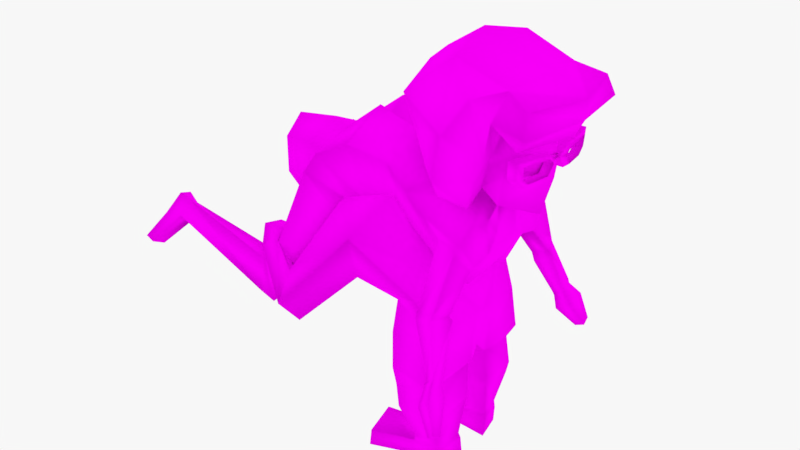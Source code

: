 # Source: WifeCarrying01.blend  (saved by Blender 2.78.0; exported with 4.5.12 LTS)
import bpy
from mathutils import Matrix  # noqa: F401  (used for matrix-valued properties, if any)

bpy.ops.wm.read_factory_settings(use_empty=True)
scene = bpy.context.scene
scene.name = 'Scene'

# ---- collections
col_collection_1 = bpy.data.collections.new('Collection 1'); scene.collection.children.link(col_collection_1)

# ---- images (referenced by path relative to the original .blend; pixels are not part of the script)
import os
ASSET_DIR = os.environ.get("B2B_ASSET_DIR", "")  # directory of the original .blend (textures are referenced by path, not embedded)
HERE = os.path.dirname(os.path.abspath(__file__))  # packed textures are extracted next to this script under _unpacked/

def load_image(name, relpath, width, height, colorspace="sRGB"):
    """Load a texture the original file referenced (path relative to the .blend, or extracted next to this script)."""
    p = next((c for c in (os.path.join(HERE, relpath), os.path.join(ASSET_DIR, relpath)) if relpath and os.path.exists(c)), "")
    if p:
        img = bpy.data.images.load(p, check_existing=True)
        img.name = name
    else:  # same state as the original file: an image datablock whose file is absent (Cycles renders it pink)
        img = bpy.data.images.new(name, width, height)
        img.source = "FILE"
        img.filepath = "//" + (relpath or name)
    img.colorspace_settings.name = colorspace
    return img
img_char_diffuse4_png = load_image('char_diffuse4.png', 'char_diffuse4.png', 1024, 1024, 'sRGB')

# ---- materials (node trees are filled in below, after node groups)
mat_material_001 = bpy.data.materials.new('Material.001')
mat_material_001.alpha_threshold = 0.0
mat_material_001.roughness = 0.5

# ---- material node trees
mat_material_001.use_nodes = True; mat_material_001.node_tree.nodes.clear()
_N = mat_material_001.node_tree.nodes; _L = mat_material_001.node_tree.links
n0 = _N.new('ShaderNodeOutputMaterial'); n0.name = 'Material Output'; n0.location = (300, 300)
n1 = _N.new('ShaderNodeBsdfDiffuse'); n1.name = 'Diffuse BSDF'; n1.location = (10, 300)
n2 = _N.new('ShaderNodeTexImage'); n2.name = 'Image Texture'; n2.location = (-180, 300)
n2.width = 140
n2.image = img_char_diffuse4_png
_L.new(n1.outputs[0], n0.inputs[0])
_L.new(n2.outputs[0], n1.inputs[0])
n0.is_active_output = True

# ---- world
world_world = bpy.data.worlds.new('World'); scene.world = world_world
world_world.color = (0.9331, 0.9331, 0.9331)
world_world.use_sun_shadow = False
world_world.sun_shadow_jitter_overblur = 0.0
world_world.cycles.sampling_method = 'MANUAL'

# ---- meshes
me_cube_001 = bpy.data.meshes.new('Cube.001')
me_cube_001.from_pydata([(1.396, -0.4607, 1.336), (1.397, -0.5535, 1.543), (1.445, -0.1955, 1.343), (1.452, -0.1778, 1.508), (1.407, -0.1445, 1.314), (1.415, -0.1268, 1.537), (1.358, -0.5117, 1.307), (1.364, -0.6231, 1.591), (1.386, -0.5493, 1.406), (1.348, -0.6226, 1.406), (1.455, -0.1199, 1.451), (1.417, -0.06891, 1.451), (1.396, 0.4509, 1.336), (1.397, 0.5437, 1.543), (1.445, 0.1857, 1.343), (1.452, 0.168, 1.508), (1.407, 0.1347, 1.314), (1.415, 0.117, 1.537), (1.358, 0.5019, 1.307), (1.364, 0.6133, 1.591), (1.386, 0.5395, 1.406), (1.348, 0.6128, 1.406), (1.455, 0.1101, 1.451), (1.417, 0.05912, 1.451), (1.454, -0.1489, 1.479), (1.416, -0.09787, 1.494), (1.454, 0.1391, 1.479), (1.416, 0.08808, 1.494), (1.416, -0.004894, 1.514), (1.417, -0.004894, 1.471), (1.294, -0.1445, 1.314), (1.294, -0.1268, 1.537), (1.247, -0.5117, 1.307), (1.247, -0.6105, 1.591), (1.247, -0.6226, 1.406), (1.294, -0.06891, 1.451), (1.294, 0.1347, 1.314), (1.294, 0.117, 1.537), (1.247, 0.5019, 1.307), (1.247, 0.6007, 1.591), (1.247, 0.6128, 1.406), (1.294, 0.05912, 1.451), (1.294, -0.09787, 1.494), (1.294, 0.08808, 1.494), (1.294, -0.004894, 1.451), (1.294, -0.004894, 1.494), (0.4964, -0.8462, -1.253), (-0.7608, -0.8314, 0.6078), (0.006057, -0.8543, -1.182), (-0.9838, -0.5538, 0.1505), (-0.2565, -1.243, 0.4982), (0.2931, -0.8109, -0.2448), (0.4922, -0.7333, -0.6802), (-0.4597, -0.8941, -0.183), (-0.02006, -0.7331, -0.3689), (-0.0499, -0.7848, -0.7671), (0.5557, -0.1278, -1.231), (-0.7175, -0.3615, 0.8061), (-0.0386, -0.141, -1.375), (-0.8652, -0.308, 0.4713), (-0.1755, -0.1842, -0.8347), (-0.1777, -0.1276, -0.5867), (-0.6439, -0.124, -0.2664), (0.6107, -0.1468, -0.5426), (0.4656, -0.3789, -0.1692), (-0.2506, -0.5179, 0.782), (0.02841, -0.7751, -1.736), (0.4768, -0.7751, -1.751), (-0.04167, -0.1792, -1.717), (0.5653, -0.1917, -1.662), (0.1056, -0.5854, -2.298), (0.4454, -0.5594, -2.312), (0.0251, -0.2159, -2.268), (0.5273, -0.2482, -2.252), (-1.232, -1.167, -0.2505), (-1.121, -0.9242, -0.4392), (-1.066, -1.526, -0.4612), (-1.008, -1.268, -0.7708), (-1.579, -0.9962, -0.05341), (-1.628, -0.8877, -0.1697), (-1.7, -1.126, -0.1097), (-1.779, -0.9859, -0.223), (-0.9551, -0.2281, 0.8239), (-1.086, -0.2364, 0.4857), (-0.0386, -0.1632, -1.472), (0.03402, -0.8214, -1.413), (0.4195, -0.7755, -1.407), (0.5331, -0.1477, -1.23), (-1.551, -0.4301, 0.9613), (-1.683, -0.438, 0.3049), (-2.0, -0.3655, 0.9093), (-2.032, -0.3322, 0.4394), (-1.196, -0.2714, 0.8505), (-1.262, -0.2677, 0.356), (0.0965, -0.5782, -2.507), (0.4363, -0.5523, -2.507), (0.01601, -0.1925, -2.464), (0.524, -0.2088, -2.507), (0.05203, -0.7318, -1.86), (0.4664, -0.7318, -1.88), (0.5427, -0.1854, -1.733), (-0.02679, -0.1874, -1.84), (-0.5914, -0.2259, -2.354), (-0.4061, -0.7593, -2.301), (-0.6005, -0.2362, -2.507), (-0.4152, -0.7778, -2.507), (0.4939, -0.5501, 0.1059), (0.3514, -0.7249, 0.7195), (-0.544, -0.6552, 0.6344), (-0.6439, -0.817, 1.32), (-0.3911, -0.594, 0.6728), (-0.1394, -0.5096, 0.5553), (-0.05321, -0.5895, 0.8767), (-0.2712, -0.6062, 1.143), (0.8616, -0.566, 0.2609), (0.8117, -0.7679, 0.5882), (0.9946, -0.3873, 0.9553), (0.8019, -0.4041, 1.116), (-1.039, -0.8818, 1.123), (-0.6537, -0.7071, 0.5734), (-1.778, -1.113, -0.7513), (-1.562, -1.128, -0.8019), (-1.642, -1.048, -0.3219), (0.5549, -0.776, 0.5779), (0.6046, -0.568, 0.1848), (0.798, -0.8236, 0.521), (0.8266, -0.5823, 0.2275), (0.5666, -1.13, -0.1087), (0.6207, -0.9076, -0.2436), (0.7541, -1.099, -0.08987), (0.83, -0.9223, -0.159), (0.4447, -0.3583, -0.07755), (-0.7045, -0.1138, 0.7511), (0.5079, -0.3004, 0.8272), (-0.5801, -0.09974, 0.5752), (-0.7099, -0.1903, 1.564), (-0.1588, -0.1548, 1.367), (0.05918, -0.1383, 0.9444), (-0.1371, -0.04062, 0.4567), (-0.3307, -0.2035, 0.588), (0.8566, -0.3183, 0.3101), (0.7603, -0.4773, 0.6965), (0.8882, -0.2111, 0.5321), (0.7862, -0.2409, 0.6454), (-1.11, -0.1585, 1.258), (-1.531, -0.7543, -0.7065), (-1.624, -0.7863, -0.4575), (-1.741, -1.074, -0.3357), (-1.825, -0.7603, -0.7237), (-1.769, -0.8344, -0.3391), (-2.57, -1.559, 0.1497), (-2.495, -1.445, 0.3131), (-2.566, -1.329, 0.05205), (-2.558, -1.309, 0.2287), (-1.208, -0.8985, 0.8749), (-0.7493, -0.8267, 0.384), (-0.7933, -0.231, 0.7194), (-1.257, -0.2355, 0.9773), (0.8439, -0.1158, 0.8705), (0.8817, -0.1952, 0.8775), (1.162, -0.5009, 1.582), (0.988, -0.5009, 1.55), (1.054, -0.406, 1.794), (0.8695, -0.9165, -0.1999), (0.665, -0.8956, -0.3406), (0.59, -1.179, -0.163), (0.7428, -1.133, -0.1473), (-2.839, -1.402, 0.03977), (-2.709, -1.644, 0.1857), (-2.632, -1.481, 0.3966), (-2.719, -1.267, 0.3019), (-2.775, -1.674, -0.2243), (-2.769, -1.837, -0.1394), (-2.9, -1.69, -0.1373), (-2.847, -1.856, -0.07678), (0.6328, -0.3417, -0.114), (0.6494, -0.5294, 0.1324), (0.1302, -0.46, 1.156), (0.515, -0.7521, 1.049), (0.1133, -0.8036, 2.078), (0.7688, -1.055, 1.86), (0.9078, -0.8078, 2.185), (1.504, -0.7034, 2.169), (1.194, -0.5748, 2.271), (0.5926, -0.6087, 2.481), (0.9301, -0.4707, 1.415), (1.143, -0.5193, 1.351), (0.6305, -0.9948, 1.308), (0.08701, -0.5846, 1.626), (1.023, -0.7133, 1.532), (0.7825, -0.6064, 0.9345), (0.4962, -0.2449, 0.9037), (0.9323, -0.7282, 1.293), (1.077, -0.6796, 1.944), (0.9295, -1.148, -0.7264), (0.8519, -1.321, -0.6681), (0.9119, -1.282, -0.6547), (0.4225, -0.3483, 2.47), (0.03587, -0.2878, 2.273), (1.341, -0.6013, 1.69), (1.555, -0.8114, 1.924), (0.1175, -0.5824, -2.212), (0.4968, -0.2465, -2.202), (0.4267, -0.5665, -2.228), (0.04778, -0.229, -2.235), (0.8615, -1.355, -0.7498), (0.8103, -1.154, -0.8626), (0.9207, -1.292, -0.7087), (0.9353, -1.168, -0.7605), (0.9004, -1.511, -0.9345), (0.8318, -1.177, -1.045), (0.99, -1.462, -0.8994), (1.002, -1.197, -0.9391), (1.046, -1.534, -1.239), (1.001, -1.372, -1.306), (1.091, -1.505, -1.222), (1.108, -1.398, -1.271), (0.8047, -1.12, -0.7983), (-1.598, -0.8917, 0.03367), (-1.623, -0.742, -0.2438), (-1.805, -0.9689, 0.07663), (-1.79, -0.8053, -0.2448), (-1.543, -0.6667, -0.007045), (-1.608, -0.6121, -0.171), (-1.812, -0.7048, 0.01586), (-1.829, -0.6134, -0.2131), (0.4964, 0.8462, -1.253), (-0.7608, 0.8314, 0.6078), (0.006057, 0.8543, -1.182), (-0.9838, 0.5538, 0.1505), (-0.2565, 1.243, 0.4982), (0.2931, 0.8109, -0.2448), (0.4922, 0.7333, -0.6802), (-0.4597, 0.8941, -0.183), (-0.02006, 0.7331, -0.3689), (-0.0499, 0.7848, -0.7671), (0.5557, 0.1278, -1.231), (-0.7175, 0.3615, 0.8061), (-0.0386, 0.141, -1.375), (-0.8652, 0.308, 0.4713), (-0.1755, 0.1842, -0.8347), (-0.1777, 0.1276, -0.5867), (-0.6439, 0.124, -0.2664), (0.6107, 0.1468, -0.5426), (0.4656, 0.3789, -0.1692), (-0.2506, 0.5179, 0.782), (0.02841, 0.7751, -1.736), (0.4768, 0.7751, -1.751), (-0.04167, 0.1792, -1.717), (0.5653, 0.1917, -1.662), (0.1056, 0.5854, -2.298), (0.4454, 0.5594, -2.312), (0.0251, 0.2159, -2.268), (0.5273, 0.2482, -2.252), (0.5362, 0.0, -1.087), (-0.7444, 0.0, 0.8525), (-0.1215, 0.0, -1.179), (-0.8898, 0.0, 0.1459), (-0.1864, 0.0, -0.8501), (-0.1866, 0.0, -0.578), (-0.6476, 0.0, -0.2448), (0.6109, 0.0, -0.6016), (0.4632, 0.0, -0.1646), (-0.1655, 0.0, 0.7549), (-1.232, 1.167, -0.2505), (-1.121, 0.9242, -0.4392), (-1.066, 1.526, -0.4612), (-1.008, 1.268, -0.7708), (-1.579, 0.9962, -0.05341), (-1.628, 0.8877, -0.1697), (-1.7, 1.126, -0.1097), (-1.779, 0.9859, -0.223), (-0.9292, 0.0, 0.8497), (-0.9551, 0.2281, 0.8239), (-1.086, 0.2364, 0.4857), (-1.077, 0.0, 0.454), (-0.0386, 0.1632, -1.472), (0.03402, 0.8214, -1.413), (0.4195, 0.7755, -1.407), (0.5331, 0.1477, -1.23), (-1.547, 0.0, 1.161), (-1.551, 0.4301, 0.9613), (-1.683, 0.438, 0.3049), (-1.653, 0.0, 0.2135), (-2.124, 0.0, 1.069), (-2.0, 0.3655, 0.9093), (-2.032, 0.3322, 0.4394), (-2.153, 0.0, 0.4218), (-1.248, 0.0, 0.3104), (-1.172, 0.0, 0.9199), (-1.196, 0.2714, 0.8505), (-1.262, 0.2677, 0.356), (0.0965, 0.5782, -2.507), (0.4363, 0.5523, -2.507), (0.01601, 0.1925, -2.464), (0.524, 0.2088, -2.507), (0.05203, 0.7318, -1.86), (0.4664, 0.7318, -1.88), (0.5427, 0.1854, -1.733), (-0.02679, 0.1874, -1.84), (-0.5914, 0.2259, -2.354), (-0.4061, 0.7593, -2.301), (-0.6005, 0.2362, -2.507), (-0.4152, 0.7778, -2.507), (0.4846, 0.0, -0.05699), (0.5023, 0.0, 0.8205), (0.4939, 0.5501, 0.1059), (0.3514, 0.7249, 0.7195), (-0.6032, 0.0, 0.6324), (-0.7181, 0.0, 1.423), (-0.544, 0.6552, 0.6344), (-0.6439, 0.817, 1.32), (-0.3911, 0.594, 0.6728), (-0.1394, 0.5096, 0.5553), (-0.05321, 0.5895, 0.8767), (-0.2712, 0.6062, 1.143), (-0.1325, 0.0, 0.4394), (-0.3302, 0.0, 0.5881), (-0.1328, 0.0, 1.188), (0.06375, 0.0, 0.9818), (0.8616, 0.566, 0.2609), (0.8697, 0.0, 0.2185), (0.65, 0.0, 0.8112), (0.8117, 0.7679, 0.5882), (0.9946, 0.3873, 0.9553), (0.9628, 0.0, 0.4977), (0.7284, 0.0, 0.8137), (0.8019, 0.4041, 1.116), (-1.039, 0.8818, 1.123), (-0.6537, 0.7071, 0.5734), (-1.778, 1.113, -0.7513), (-1.562, 1.128, -0.8019), (-1.642, 1.048, -0.3219), (0.5549, 0.776, 0.5779), (0.6046, 0.568, 0.1848), (0.798, 0.8236, 0.521), (0.8266, 0.5823, 0.2275), (0.5666, 1.13, -0.1087), (0.6207, 0.9076, -0.2436), (0.7541, 1.099, -0.08987), (0.83, 0.9223, -0.159), (0.4447, 0.3583, -0.07755), (-0.7045, 0.1138, 0.7511), (0.5079, 0.3004, 0.8272), (-0.5801, 0.09974, 0.5752), (-0.7099, 0.1903, 1.564), (-0.1588, 0.1548, 1.367), (0.05918, 0.1383, 0.9444), (-0.1371, 0.04062, 0.4567), (-0.3307, 0.2035, 0.588), (0.8566, 0.3183, 0.3101), (0.7603, 0.4773, 0.6965), (0.8882, 0.2111, 0.5321), (0.7862, 0.2409, 0.6454), (-1.11, 0.1585, 1.258), (-1.531, 0.7543, -0.7065), (-1.624, 0.7863, -0.4575), (-1.741, 1.074, -0.3357), (-1.825, 0.7603, -0.7237), (-1.769, 0.8344, -0.3391), (-2.57, 1.559, 0.1497), (-2.495, 1.445, 0.3131), (-2.566, 1.329, 0.05205), (-2.558, 1.309, 0.2287), (-1.208, 0.8985, 0.8749), (-0.7493, 0.8267, 0.384), (-0.7933, 0.231, 0.7194), (-1.257, 0.2355, 0.9773), (-1.016, 0.0, 1.177), (-0.8894, 0.0, 0.8479), (0.8439, 0.1158, 0.8705), (0.8817, 0.1952, 0.8775), (0.7698, 0.0, 0.9011), (0.9282, 0.0, 0.8335), (0.6365, 0.0, 1.047), (1.258, 0.0, 0.7924), (1.162, 0.5009, 1.582), (0.988, 0.5009, 1.55), (1.376, 0.0, 2.342), (1.394, 0.0, 1.621), (1.054, 0.406, 1.794), (1.704, 0.0, 2.157), (1.331, 0.0, 1.821), (0.8695, 0.9165, -0.1999), (0.665, 0.8956, -0.3406), (0.59, 1.179, -0.163), (0.7428, 1.133, -0.1473), (-2.839, 1.402, 0.03977), (-2.709, 1.644, 0.1857), (-2.632, 1.481, 0.3966), (-2.719, 1.267, 0.3019), (-2.775, 1.674, -0.2243), (-2.769, 1.837, -0.1394), (-2.9, 1.69, -0.1373), (-2.847, 1.856, -0.07678), (0.6328, 0.3417, -0.114), (0.5353, 0.0, -0.03694), (0.6494, 0.5294, 0.1324), (0.1302, 0.46, 1.156), (0.515, 0.7521, 1.049), (0.1133, 0.8036, 2.078), (0.7688, 1.055, 1.86), (0.9078, 0.8078, 2.185), (1.504, 0.7034, 2.169), (1.586, 0.0, 1.736), (0.4901, 0.0, 2.632), (1.194, 0.5748, 2.271), (0.06095, 0.0, 1.267), (0.04033, 0.0, 2.34), (0.5926, 0.6087, 2.481), (1.191, 0.0, 2.382), (0.9301, 0.4707, 1.415), (1.396, 0.0, 1.24), (1.143, 0.5193, 1.351), (0.6305, 0.9948, 1.308), (0.08701, 0.5846, 1.626), (-0.136, 0.0, 1.87), (1.023, 0.7133, 1.532), (0.7825, 0.6064, 0.9345), (0.4962, 0.2449, 0.9037), (0.9323, 0.7282, 1.293), (1.077, 0.6796, 1.944), (0.9295, 1.148, -0.7264), (0.8519, 1.321, -0.6681), (0.9119, 1.282, -0.6547), (0.4225, 0.3483, 2.47), (0.03587, 0.2878, 2.273), (1.341, 0.6013, 1.69), (1.555, 0.8114, 1.924), (1.695, 0.0, 1.934), (0.1175, 0.5824, -2.212), (0.4968, 0.2465, -2.202), (0.4267, 0.5665, -2.228), (0.04778, 0.229, -2.235), (0.8615, 1.355, -0.7498), (0.8103, 1.154, -0.8626), (0.9207, 1.292, -0.7087), (0.9353, 1.168, -0.7605), (0.9004, 1.511, -0.9345), (0.8318, 1.177, -1.045), (0.99, 1.462, -0.8994), (1.002, 1.197, -0.9391), (1.046, 1.534, -1.239), (1.001, 1.372, -1.306), (1.091, 1.505, -1.222), (1.108, 1.398, -1.271), (0.8047, 1.12, -0.7983), (-1.598, 0.8917, 0.03367), (-1.623, 0.742, -0.2438), (-1.805, 0.9689, 0.07663), (-1.79, 0.8053, -0.2448), (-1.543, 0.6667, -0.007045), (-1.608, 0.6121, -0.171), (-1.812, 0.7048, 0.01586), (-1.829, 0.6134, -0.2131), (1.285, -0.4607, 1.336), (1.286, -0.5535, 1.543), (1.334, -0.1955, 1.343), (1.342, -0.1778, 1.508), (1.275, -0.5493, 1.406), (1.344, -0.1199, 1.451), (1.285, 0.4509, 1.336), (1.286, 0.5437, 1.543), (1.334, 0.1857, 1.343), (1.342, 0.168, 1.508), (1.275, 0.5395, 1.406), (1.344, 0.1101, 1.451), (1.343, -0.1489, 1.479), (1.343, 0.1391, 1.479)], [], [(10, 2, 4, 11), (1, 3, 5, 7), (42, 31, 5, 25), (30, 4, 6, 32), (8, 1, 7, 9), (2, 0, 6, 4), (0, 8, 9, 6), (30, 35, 11, 4), (24, 10, 11, 25), (22, 14, 16, 23), (13, 15, 17, 19), (43, 37, 17, 27), (36, 16, 18, 38), (20, 13, 19, 21), (14, 12, 18, 16), (12, 20, 21, 18), (36, 41, 23, 16), (26, 22, 23, 27), (3, 24, 25, 5), (43, 27, 28, 45), (15, 26, 27, 17), (27, 23, 29, 28), (25, 11, 29, 28), (42, 25, 28, 45), (11, 35, 44, 29), (23, 41, 44, 29), (18, 21, 40, 38), (17, 37, 39, 19), (21, 19, 39, 40), (6, 9, 34, 32), (5, 31, 33, 7), (9, 7, 33, 34), (65, 57, 47, 50), (49, 53, 77, 75), (46, 52, 55, 48), (52, 51, 54, 55), (51, 50, 53, 54), (56, 63, 52, 46), (63, 64, 51, 52), (64, 65, 50, 51), (262, 263, 65, 64), (261, 262, 64, 63), (254, 261, 63, 56), (54, 53, 62, 61), (55, 54, 61, 60), (48, 55, 60, 58), (49, 47, 57, 59), (53, 49, 59, 62), (263, 255, 57, 65), (203, 201, 70, 71), (85, 84, 68, 66), (87, 86, 67, 69), (84, 87, 69, 68), (86, 85, 66, 67), (71, 70, 94, 95), (204, 202, 73, 72), (202, 203, 71, 73), (201, 204, 72, 70), (62, 59, 257, 260), (56, 58, 256, 254), (257, 59, 83, 275), (58, 60, 258, 256), (60, 61, 259, 258), (61, 62, 260, 259), (75, 77, 81, 79), (47, 49, 75, 74), (53, 50, 76, 77), (50, 47, 74, 76), (79, 81, 221, 219), (74, 75, 79, 78), (77, 76, 80, 81), (76, 74, 78, 80), (275, 83, 93, 288), (82, 272, 289, 92), (59, 57, 82, 83), (57, 255, 272, 82), (46, 48, 85, 86), (58, 56, 87, 84), (56, 46, 86, 87), (48, 58, 84, 85), (88, 280, 284, 90), (93, 92, 88, 89), (288, 93, 89, 283), (92, 289, 280, 88), (91, 90, 284, 287), (83, 82, 92, 93), (89, 88, 90, 91), (283, 89, 91, 287), (95, 94, 96, 97), (72, 73, 97, 96), (72, 96, 104, 102), (73, 71, 95, 97), (66, 68, 101, 98), (69, 67, 99, 100), (68, 69, 100, 101), (67, 66, 98, 99), (103, 102, 104, 105), (70, 72, 102, 103), (96, 94, 105, 104), (94, 70, 103, 105), (131, 304, 396, 175), (110, 113, 109, 108), (139, 134, 308, 317), (137, 133, 305, 319), (135, 136, 318, 309), (136, 137, 319, 318), (131, 138, 316, 304), (138, 139, 317, 316), (106, 107, 112, 111), (111, 112, 113, 110), (159, 373, 375, 116), (106, 176, 114, 126, 124), (134, 108, 119, 132), (133, 107, 115, 141), (189, 193, 181, 180), (141, 115, 114, 140), (140, 321, 325, 142), (108, 109, 118, 119), (155, 154, 122, 121), (156, 155, 121, 145), (124, 126, 130, 128), (114, 115, 125, 126), (107, 106, 124, 123), (115, 107, 123, 125), (123, 124, 128, 127), (125, 123, 127, 129), (126, 125, 129, 130), (145, 121, 120, 148), (109, 135, 144, 118), (140, 142, 143, 141), (322, 141, 143, 326), (154, 157, 146, 122), (142, 325, 373, 159), (305, 133, 141, 322), (144, 135, 309, 368), (111, 110, 139, 138), (106, 111, 138, 131), (113, 112, 137, 136), (109, 113, 136, 135), (112, 107, 133, 137), (110, 108, 134, 139), (106, 131, 175, 176), (134, 132, 369, 308), (156, 157, 144, 132), (149, 148, 152, 153), (146, 145, 148, 149), (121, 122, 147, 120), (122, 146, 149, 147), (153, 152, 167, 170), (120, 147, 151, 150), (147, 149, 153, 151), (148, 120, 150, 152), (145, 146, 157, 156), (118, 144, 157, 154), (132, 119, 155, 156), (119, 118, 154, 155), (368, 369, 132, 144), (372, 158, 117, 374), (143, 142, 159, 158), (158, 159, 116, 117), (326, 143, 158, 372), (186, 412, 379, 160), (185, 186, 160, 161), (192, 189, 180, 187), (160, 379, 382, 162), (183, 193, 200, 182), (188, 179, 198, 416), (130, 129, 166, 163), (129, 127, 165, 166), (127, 128, 164, 165), (128, 130, 163, 164), (168, 169, 170, 167), (150, 151, 169, 168), (151, 153, 170, 169), (168, 167, 173, 174), (171, 172, 174, 173), (150, 168, 174, 172), (152, 150, 172, 171), (167, 152, 171, 173), (176, 175, 140, 114), (175, 396, 321, 140), (188, 187, 180, 179), (179, 184, 197), (162, 199, 193), (191, 190, 178, 177), (429, 200, 199, 404), (181, 193, 183), (183, 182, 381, 378), (179, 197, 198), (177, 407, 374, 191), (184, 179, 180, 181), (410, 184, 183, 378), (183, 184, 181), (161, 160, 162), (177, 178, 187, 188), (177, 188, 416, 407), (190, 192, 187, 178), (117, 116, 186, 185), (116, 375, 412, 186), (117, 185, 192, 190), (374, 117, 190, 191), (185, 161, 189, 192), (161, 162, 193, 189), (199, 200, 193), (163, 166, 196, 194), (166, 165, 195, 196), (165, 164, 217, 195), (164, 163, 194, 217), (184, 410, 405, 197), (198, 197, 405, 408), (416, 198, 408), (182, 200, 429, 381), (199, 162, 382, 404), (98, 101, 204, 201), (100, 99, 203, 202), (101, 100, 202, 204), (99, 98, 201, 203), (217, 194, 208, 206), (208, 207, 211, 212), (195, 217, 206, 205), (196, 195, 205, 207), (194, 196, 207, 208), (210, 212, 216, 214), (206, 208, 212, 210), (205, 206, 210, 209), (207, 205, 209, 211), (213, 214, 216, 215), (209, 210, 214, 213), (211, 209, 213, 215), (212, 211, 215, 216), (221, 220, 224, 225), (78, 79, 219, 218), (81, 80, 220, 221), (80, 78, 218, 220), (224, 222, 223, 225), (220, 218, 222, 224), (219, 221, 225, 223), (218, 219, 223, 222), (245, 230, 227, 237), (229, 265, 267, 233), (226, 228, 235, 232), (232, 235, 234, 231), (231, 234, 233, 230), (236, 226, 232, 243), (243, 232, 231, 244), (244, 231, 230, 245), (262, 244, 245, 263), (261, 243, 244, 262), (254, 236, 243, 261), (234, 241, 242, 233), (235, 240, 241, 234), (228, 238, 240, 235), (229, 239, 237, 227), (233, 242, 239, 229), (263, 245, 237, 255), (432, 251, 250, 430), (277, 246, 248, 276), (279, 249, 247, 278), (276, 248, 249, 279), (278, 247, 246, 277), (251, 293, 292, 250), (433, 252, 253, 431), (431, 253, 251, 432), (430, 250, 252, 433), (242, 260, 257, 239), (236, 254, 256, 238), (257, 275, 274, 239), (238, 256, 258, 240), (240, 258, 259, 241), (241, 259, 260, 242), (265, 269, 271, 267), (227, 264, 265, 229), (233, 267, 266, 230), (230, 266, 264, 227), (269, 448, 450, 271), (264, 268, 269, 265), (267, 271, 270, 266), (266, 270, 268, 264), (275, 288, 291, 274), (273, 290, 289, 272), (239, 274, 273, 237), (237, 273, 272, 255), (226, 278, 277, 228), (238, 276, 279, 236), (236, 279, 278, 226), (228, 277, 276, 238), (281, 285, 284, 280), (291, 282, 281, 290), (288, 283, 282, 291), (290, 281, 280, 289), (286, 287, 284, 285), (274, 291, 290, 273), (282, 286, 285, 281), (283, 287, 286, 282), (293, 295, 294, 292), (252, 294, 295, 253), (252, 300, 302, 294), (253, 295, 293, 251), (246, 296, 299, 248), (249, 298, 297, 247), (248, 299, 298, 249), (247, 297, 296, 246), (301, 303, 302, 300), (250, 301, 300, 252), (294, 302, 303, 292), (292, 303, 301, 250), (341, 395, 396, 304), (312, 310, 311, 315), (349, 317, 308, 344), (347, 319, 305, 343), (345, 309, 318, 346), (346, 318, 319, 347), (341, 304, 316, 348), (348, 316, 317, 349), (306, 313, 314, 307), (313, 312, 315, 314), (371, 324, 375, 373), (306, 334, 336, 320, 397), (344, 342, 329, 310), (343, 351, 323, 307), (417, 401, 402, 421), (351, 350, 320, 323), (350, 352, 325, 321), (310, 329, 328, 311), (365, 331, 332, 364), (366, 355, 331, 365), (334, 338, 340, 336), (320, 336, 335, 323), (307, 333, 334, 306), (323, 335, 333, 307), (333, 337, 338, 334), (335, 339, 337, 333), (336, 340, 339, 335), (355, 358, 330, 331), (311, 328, 354, 345), (350, 351, 353, 352), (322, 326, 353, 351), (364, 332, 356, 367), (352, 371, 373, 325), (305, 322, 351, 343), (354, 368, 309, 345), (313, 348, 349, 312), (306, 341, 348, 313), (315, 346, 347, 314), (311, 345, 346, 315), (314, 347, 343, 307), (312, 349, 344, 310), (306, 397, 395, 341), (344, 308, 369, 342), (366, 342, 354, 367), (359, 363, 362, 358), (356, 359, 358, 355), (331, 330, 357, 332), (332, 357, 359, 356), (363, 390, 387, 362), (330, 360, 361, 357), (357, 361, 363, 359), (358, 362, 360, 330), (355, 366, 367, 356), (328, 364, 367, 354), (342, 366, 365, 329), (329, 365, 364, 328), (368, 354, 342, 369), (372, 374, 327, 370), (353, 370, 371, 352), (370, 327, 324, 371), (326, 372, 370, 353), (413, 376, 379, 412), (411, 377, 376, 413), (420, 414, 401, 417), (376, 380, 382, 379), (406, 403, 428, 421), (415, 416, 426, 400), (340, 383, 386, 339), (339, 386, 385, 337), (337, 385, 384, 338), (338, 384, 383, 340), (388, 387, 390, 389), (360, 388, 389, 361), (361, 389, 390, 363), (388, 394, 393, 387), (391, 393, 394, 392), (360, 392, 394, 388), (362, 391, 392, 360), (387, 393, 391, 362), (397, 320, 350, 395), (395, 350, 321, 396), (415, 400, 401, 414), (400, 425, 409), (380, 421, 427), (419, 398, 399, 418), (429, 404, 427, 428), (402, 406, 421), (406, 378, 381, 403), (400, 426, 425), (398, 419, 374, 407), (409, 402, 401, 400), (410, 378, 406, 409), (406, 402, 409), (377, 380, 376), (398, 415, 414, 399), (398, 407, 416, 415), (418, 399, 414, 420), (327, 411, 413, 324), (324, 413, 412, 375), (327, 418, 420, 411), (374, 419, 418, 327), (411, 420, 417, 377), (377, 417, 421, 380), (427, 421, 428), (383, 422, 424, 386), (386, 424, 423, 385), (385, 423, 446, 384), (384, 446, 422, 383), (409, 425, 405, 410), (426, 408, 405, 425), (416, 408, 426), (403, 381, 429, 428), (427, 404, 382, 380), (296, 430, 433, 299), (298, 431, 432, 297), (299, 433, 431, 298), (297, 432, 430, 296), (446, 435, 437, 422), (437, 441, 440, 436), (423, 434, 435, 446), (424, 436, 434, 423), (422, 437, 436, 424), (439, 443, 445, 441), (435, 439, 441, 437), (434, 438, 439, 435), (436, 440, 438, 434), (442, 444, 445, 443), (438, 442, 443, 439), (440, 444, 442, 438), (441, 445, 444, 440), (450, 454, 453, 449), (268, 447, 448, 269), (271, 450, 449, 270), (270, 449, 447, 268), (453, 454, 452, 451), (449, 453, 451, 447), (448, 452, 454, 450), (447, 451, 452, 448), (1, 8, 459, 456), (14, 22, 466, 463), (12, 14, 463, 461), (2, 10, 460, 457), (22, 26, 468, 466), (26, 15, 464, 468), (15, 13, 462, 464), (0, 2, 457, 455), (10, 24, 467, 460), (20, 12, 461, 465), (3, 1, 456, 458), (8, 0, 455, 459), (24, 3, 458, 467), (13, 20, 465, 462)])
me_cube_001.polygons.foreach_set('use_smooth', [True] * 458)
_uv = me_cube_001.uv_layers.new(name='UVMap')
_uv.uv.foreach_set('vector', [0.8937, 0.591, 0.8858, 0.5818, 0.8885, 0.5779, 0.9022, 0.5888, 0.8679, 0.6022, 0.8904, 0.5976, 0.8949, 0.6002, 0.8636, 0.6068, 0.9036, 0.6105, 0.8978, 0.612, 0.8949, 0.6002, 0.8997, 0.5963, 0.8891, 0.5671, 0.8885, 0.5779, 0.8629, 0.5823, 0.8528, 0.5749, 0.8629, 0.592, 0.8679, 0.6022, 0.8636, 0.6068, 0.8569, 0.5939, 0.8858, 0.5818, 0.8684, 0.5844, 0.8629, 0.5823, 0.8885, 0.5779, 0.8684, 0.5844, 0.8629, 0.592, 0.8569, 0.5939, 0.8629, 0.5823, 0.8891, 0.5671, 0.9059, 0.5726, 0.9022, 0.5888, 0.8885, 0.5779, 0.8922, 0.5948, 0.8937, 0.591, 0.9022, 0.5888, 0.8997, 0.5963, 0.931, 0.591, 0.939, 0.5818, 0.9362, 0.5779, 0.9225, 0.5888, 0.9568, 0.6022, 0.9343, 0.5976, 0.9298, 0.6002, 0.9611, 0.6068, 0.9211, 0.6105, 0.9269, 0.612, 0.9298, 0.6002, 0.9251, 0.5963, 0.9356, 0.5671, 0.9362, 0.5779, 0.9619, 0.5823, 0.972, 0.5749, 0.9618, 0.592, 0.9568, 0.6022, 0.9611, 0.6068, 0.9679, 0.5939, 0.939, 0.5818, 0.9564, 0.5844, 0.9619, 0.5823, 0.9362, 0.5779, 0.9564, 0.5844, 0.9618, 0.592, 0.9679, 0.5939, 0.9619, 0.5823, 0.9356, 0.5671, 0.9189, 0.5726, 0.9225, 0.5888, 0.9362, 0.5779, 0.9325, 0.5948, 0.931, 0.591, 0.9225, 0.5888, 0.9251, 0.5963, 0.8904, 0.5976, 0.8922, 0.5948, 0.8997, 0.5963, 0.8949, 0.6002, 0.9211, 0.6105, 0.9251, 0.5963, 0.9124, 0.596, 0.9124, 0.6092, 0.9343, 0.5976, 0.9325, 0.5948, 0.9251, 0.5963, 0.9298, 0.6002, 0.9251, 0.5963, 0.9225, 0.5888, 0.9124, 0.5906, 0.9124, 0.596, 0.8997, 0.5963, 0.9022, 0.5888, 0.9124, 0.5906, 0.9124, 0.596, 0.9036, 0.6105, 0.8997, 0.5963, 0.9124, 0.596, 0.9124, 0.6092, 0.9022, 0.5888, 0.9059, 0.5726, 0.9124, 0.5736, 0.9124, 0.5906, 0.9225, 0.5888, 0.9189, 0.5726, 0.9124, 0.5736, 0.9124, 0.5906, 0.9619, 0.5823, 0.9679, 0.5939, 0.9786, 0.5938, 0.972, 0.5749, 0.9298, 0.6002, 0.9269, 0.612, 0.9698, 0.6161, 0.9611, 0.6068, 0.9679, 0.5939, 0.9611, 0.6068, 0.9698, 0.6161, 0.9786, 0.5938, 0.8629, 0.5823, 0.8569, 0.5939, 0.8462, 0.5938, 0.8528, 0.5749, 0.8949, 0.6002, 0.8978, 0.612, 0.8549, 0.6161, 0.8636, 0.6068, 0.8569, 0.5939, 0.8636, 0.6068, 0.8549, 0.6161, 0.8462, 0.5938, 0.3751, 0.08303, 0.4031, 0.04288, 0.4155, 0.08606, 0.4052, 0.1101, 0.4436, 0.9176, 0.4444, 0.9526, 0.3917, 0.9775, 0.3873, 0.9344, 0.3979, 0.2801, 0.3809, 0.2238, 0.4356, 0.2152, 0.4433, 0.2581, 0.3809, 0.2238, 0.3854, 0.1794, 0.4214, 0.1736, 0.4356, 0.2152, 0.3854, 0.1794, 0.4052, 0.1101, 0.4337, 0.1288, 0.4214, 0.1736, 0.3234, 0.2845, 0.3208, 0.2147, 0.3809, 0.2238, 0.3979, 0.2801, 0.3208, 0.2147, 0.3432, 0.1776, 0.3854, 0.1794, 0.3809, 0.2238, 0.3432, 0.1776, 0.3751, 0.08303, 0.4052, 0.1101, 0.3854, 0.1794, 0.3066, 0.1738, 0.3294, 0.06195, 0.3751, 0.08303, 0.3432, 0.1776, 0.3061, 0.2207, 0.3066, 0.1738, 0.3432, 0.1776, 0.3208, 0.2147, 0.3089, 0.2708, 0.3061, 0.2207, 0.3208, 0.2147, 0.3234, 0.2845, 0.4214, 0.1736, 0.4337, 0.1288, 0.4934, 0.1176, 0.4965, 0.1728, 0.4356, 0.2152, 0.4214, 0.1736, 0.4965, 0.1728, 0.4982, 0.2002, 0.4433, 0.2581, 0.4356, 0.2152, 0.4982, 0.2002, 0.5182, 0.2534, 0.4455, 0.09115, 0.4155, 0.08606, 0.4031, 0.04288, 0.4483, 0.05068, 0.4337, 0.1288, 0.4455, 0.09115, 0.4483, 0.05068, 0.4934, 0.1176, 0.3294, 0.06195, 0.3747, 0.01187, 0.4031, 0.04288, 0.3751, 0.08303, 0.6328, 0.1274, 0.6325, 0.097, 0.6413, 0.0968, 0.6393, 0.1267, 0.5514, 0.1077, 0.5625, 0.04273, 0.5868, 0.04676, 0.5815, 0.1028, 0.5907, 0.2321, 0.5598, 0.1514, 0.5938, 0.1385, 0.6194, 0.184, 0.665, 0.2224, 0.5907, 0.2321, 0.6194, 0.184, 0.6744, 0.2015, 0.5598, 0.1514, 0.5514, 0.1077, 0.5815, 0.1028, 0.5938, 0.1385, 0.6393, 0.1267, 0.6413, 0.0968, 0.6577, 0.1098, 0.6484, 0.1248, 0.684, 0.1538, 0.6456, 0.1458, 0.6467, 0.1418, 0.6865, 0.1517, 0.6456, 0.1458, 0.6328, 0.1274, 0.6393, 0.1267, 0.6467, 0.1418, 0.6325, 0.097, 0.6365, 0.058, 0.6399, 0.05654, 0.6413, 0.0968, 0.4934, 0.1176, 0.4483, 0.05068, 0.4924, 0.06793, 0.5051, 0.1137, 0.3234, 0.2845, 0.2844, 0.3341, 0.2618, 0.3205, 0.3089, 0.2708, 0.1511, 0.9611, 0.1046, 0.9513, 0.108, 0.9253, 0.1354, 0.9263, 0.5182, 0.2534, 0.4982, 0.2002, 0.5164, 0.1964, 0.5263, 0.2287, 0.4982, 0.2002, 0.4965, 0.1728, 0.5093, 0.1696, 0.5164, 0.1964, 0.4965, 0.1728, 0.4934, 0.1176, 0.5051, 0.1137, 0.5093, 0.1696, 0.3873, 0.9344, 0.3917, 0.9775, 0.3189, 0.9388, 0.3247, 0.9251, 0.4584, 0.8974, 0.4436, 0.9176, 0.3873, 0.9344, 0.3758, 0.902, 0.4317, 0.8359, 0.4625, 0.8721, 0.3885, 0.8687, 0.3797, 0.8443, 0.4625, 0.8721, 0.4584, 0.8974, 0.3758, 0.902, 0.3885, 0.8687, 0.3247, 0.9251, 0.3189, 0.9388, 0.3131, 0.9353, 0.3113, 0.9287, 0.3758, 0.902, 0.3873, 0.9344, 0.3247, 0.9251, 0.3324, 0.9082, 0.3797, 0.8443, 0.3885, 0.8687, 0.3333, 0.8948, 0.3249, 0.8858, 0.3885, 0.8687, 0.3758, 0.902, 0.3324, 0.9082, 0.3333, 0.8948, 0.1354, 0.9263, 0.108, 0.9253, 0.1149, 0.9036, 0.14, 0.9067, 0.06596, 0.9409, 0.04067, 0.9436, 0.03769, 0.9198, 0.06537, 0.9144, 0.1046, 0.9513, 0.07387, 0.9693, 0.06596, 0.9409, 0.108, 0.9253, 0.07387, 0.9693, 0.0392, 0.961, 0.04067, 0.9436, 0.06596, 0.9409, 0.5394, 0.1601, 0.5281, 0.1081, 0.5514, 0.1077, 0.5598, 0.1514, 0.6625, 0.2316, 0.5892, 0.2346, 0.5907, 0.2321, 0.665, 0.2224, 0.5892, 0.2346, 0.5394, 0.1601, 0.5598, 0.1514, 0.5907, 0.2321, 0.5281, 0.1081, 0.5533, 0.03981, 0.5625, 0.04273, 0.5514, 0.1077, 0.06444, 0.8794, 0.02409, 0.8769, 0.04454, 0.8222, 0.06792, 0.8482, 0.1149, 0.9036, 0.06537, 0.9144, 0.06444, 0.8794, 0.1046, 0.8685, 0.14, 0.9067, 0.1149, 0.9036, 0.1046, 0.8685, 0.1427, 0.8606, 0.06537, 0.9144, 0.03769, 0.9198, 0.02409, 0.8769, 0.06444, 0.8794, 0.0986, 0.8458, 0.06792, 0.8482, 0.04454, 0.8222, 0.1073, 0.8152, 0.108, 0.9253, 0.06596, 0.9409, 0.06537, 0.9144, 0.1149, 0.9036, 0.1046, 0.8685, 0.06444, 0.8794, 0.06792, 0.8482, 0.0986, 0.8458, 0.1427, 0.8606, 0.1046, 0.8685, 0.0986, 0.8458, 0.1073, 0.8152, 0.6484, 0.1248, 0.6577, 0.1098, 0.6795, 0.13, 0.6537, 0.134, 0.6865, 0.1517, 0.6467, 0.1418, 0.6537, 0.134, 0.6795, 0.13, 0.6865, 0.1517, 0.6795, 0.13, 0.7223, 0.08076, 0.7339, 0.09424, 0.6467, 0.1418, 0.6393, 0.1267, 0.6484, 0.1248, 0.6537, 0.134, 0.5815, 0.1028, 0.5868, 0.04676, 0.5985, 0.04919, 0.5937, 0.1011, 0.6194, 0.184, 0.5938, 0.1385, 0.6046, 0.1345, 0.6246, 0.179, 0.6744, 0.2015, 0.6194, 0.184, 0.6246, 0.179, 0.6777, 0.1904, 0.5938, 0.1385, 0.5815, 0.1028, 0.5937, 0.1011, 0.6046, 0.1345, 0.6755, 0.08684, 0.7134, 0.06438, 0.7223, 0.08076, 0.6791, 0.09394, 0.6413, 0.0968, 0.6399, 0.05654, 0.7134, 0.06438, 0.6755, 0.08684, 0.6795, 0.13, 0.6577, 0.1098, 0.6791, 0.09394, 0.7223, 0.08076, 0.6577, 0.1098, 0.6413, 0.0968, 0.6755, 0.08684, 0.6791, 0.09394, 0.5605, 0.3949, 0.5396, 0.4134, 0.5361, 0.4101, 0.5523, 0.3883, 0.6711, 0.3926, 0.6696, 0.3324, 0.7104, 0.3261, 0.6912, 0.3996, 0.6376, 0.4313, 0.6539, 0.453, 0.6517, 0.4643, 0.6282, 0.4502, 0.6157, 0.3006, 0.5779, 0.3229, 0.5676, 0.2972, 0.6132, 0.2862, 0.6977, 0.2795, 0.6576, 0.2883, 0.641, 0.2764, 0.694, 0.2583, 0.6576, 0.2883, 0.6157, 0.3006, 0.6132, 0.2862, 0.641, 0.2764, 0.5605, 0.3949, 0.6094, 0.4373, 0.6066, 0.4404, 0.5396, 0.4134, 0.6094, 0.4373, 0.6376, 0.4313, 0.6282, 0.4502, 0.6066, 0.4404, 0.5679, 0.3814, 0.5917, 0.355, 0.6367, 0.3494, 0.6325, 0.392, 0.6325, 0.392, 0.6367, 0.3494, 0.6696, 0.3324, 0.6711, 0.3926, 0.7694, 0.7547, 0.8356, 0.7237, 0.8338, 0.8224, 0.7612, 0.8225, 0.5679, 0.3814, 0.5612, 0.3754, 0.5594, 0.3636, 0.5607, 0.3652, 0.5656, 0.3747, 0.6539, 0.453, 0.6912, 0.3996, 0.7071, 0.4028, 0.6718, 0.4652, 0.5779, 0.3229, 0.5917, 0.355, 0.5693, 0.3559, 0.5645, 0.342, 0.4872, 0.6475, 0.472, 0.6883, 0.439, 0.684, 0.4462, 0.6537, 0.5645, 0.342, 0.5693, 0.3559, 0.5594, 0.3636, 0.5443, 0.3612, 0.5443, 0.3612, 0.5162, 0.3721, 0.5158, 0.342, 0.539, 0.3407, 0.6912, 0.3996, 0.7104, 0.3261, 0.7482, 0.3362, 0.7071, 0.4028, 0.1286, 0.4431, 0.08141, 0.4204, 0.08647, 0.545, 0.1249, 0.5494, 0.1923, 0.4051, 0.1286, 0.4431, 0.1249, 0.5494, 0.1425, 0.5474, 0.7582, 0.3763, 0.7733, 0.3703, 0.7899, 0.4179, 0.7685, 0.4216, 0.5594, 0.3636, 0.5693, 0.3559, 0.5696, 0.3587, 0.5607, 0.3652, 0.5917, 0.355, 0.5679, 0.3814, 0.5656, 0.3747, 0.5778, 0.3592, 0.5693, 0.3559, 0.5917, 0.355, 0.5778, 0.3592, 0.5696, 0.3587, 0.8253, 0.345, 0.8598, 0.3691, 0.8485, 0.4178, 0.8262, 0.4135, 0.803, 0.3523, 0.8253, 0.345, 0.8262, 0.4135, 0.8102, 0.4137, 0.7733, 0.3703, 0.803, 0.3523, 0.8102, 0.4137, 0.7899, 0.4179, 0.1425, 0.5474, 0.1249, 0.5494, 0.1244, 0.5595, 0.1422, 0.5599, 0.7104, 0.3261, 0.6977, 0.2795, 0.7418, 0.2637, 0.7482, 0.3362, 0.5443, 0.3612, 0.539, 0.3407, 0.5499, 0.3324, 0.5645, 0.342, 0.5539, 0.3033, 0.5645, 0.342, 0.5499, 0.3324, 0.547, 0.3053, 0.08141, 0.4204, 0.02446, 0.4059, 0.05804, 0.546, 0.08647, 0.545, 0.8194, 0.6795, 0.8365, 0.6795, 0.8356, 0.7237, 0.7694, 0.7547, 0.5676, 0.2972, 0.5779, 0.3229, 0.5645, 0.342, 0.5539, 0.3033, 0.7418, 0.2637, 0.6977, 0.2795, 0.694, 0.2583, 0.7325, 0.2445, 0.6325, 0.392, 0.6711, 0.3926, 0.6376, 0.4313, 0.6094, 0.4373, 0.5679, 0.3814, 0.6325, 0.392, 0.6094, 0.4373, 0.5605, 0.3949, 0.6696, 0.3324, 0.6367, 0.3494, 0.6157, 0.3006, 0.6576, 0.2883, 0.7104, 0.3261, 0.6696, 0.3324, 0.6576, 0.2883, 0.6977, 0.2795, 0.6367, 0.3494, 0.5917, 0.355, 0.5779, 0.3229, 0.6157, 0.3006, 0.6711, 0.3926, 0.6912, 0.3996, 0.6539, 0.453, 0.6376, 0.4313, 0.5679, 0.3814, 0.5605, 0.3949, 0.5523, 0.3883, 0.5612, 0.3754, 0.6539, 0.453, 0.6718, 0.4652, 0.6801, 0.4885, 0.6517, 0.4643, 0.1923, 0.4051, 0.2382, 0.4331, 0.2578, 0.4076, 0.1961, 0.3903, 0.1665, 0.5667, 0.1422, 0.5599, 0.1257, 0.6744, 0.1456, 0.6791, 0.161, 0.5502, 0.1425, 0.5474, 0.1422, 0.5599, 0.1665, 0.5667, 0.1249, 0.5494, 0.08647, 0.545, 0.08882, 0.5563, 0.1244, 0.5595, 0.08647, 0.545, 0.05804, 0.546, 0.06441, 0.5571, 0.08882, 0.5563, 0.1456, 0.6791, 0.1257, 0.6744, 0.1323, 0.7037, 0.1508, 0.6921, 0.1244, 0.5595, 0.08882, 0.5563, 0.08194, 0.6744, 0.1002, 0.6831, 0.08882, 0.5563, 0.06441, 0.5571, 0.0678, 0.6712, 0.08194, 0.6744, 0.1422, 0.5599, 0.1244, 0.5595, 0.1002, 0.6831, 0.1257, 0.6744, 0.1425, 0.5474, 0.161, 0.5502, 0.2382, 0.4331, 0.1923, 0.4051, 0.08486, 0.3954, 0.02242, 0.3773, 0.02446, 0.4059, 0.08141, 0.4204, 0.1961, 0.3903, 0.1345, 0.4233, 0.1286, 0.4431, 0.1923, 0.4051, 0.1345, 0.4233, 0.08486, 0.3954, 0.08141, 0.4204, 0.1286, 0.4431, 0.711, 0.5085, 0.6801, 0.4885, 0.6718, 0.4652, 0.7302, 0.4999, 0.7349, 0.6991, 0.7634, 0.7219, 0.7079, 0.8242, 0.6837, 0.7126, 0.8063, 0.6822, 0.8194, 0.6795, 0.7694, 0.7547, 0.7634, 0.7219, 0.7634, 0.7219, 0.7694, 0.7547, 0.7612, 0.8225, 0.7079, 0.8242, 0.7469, 0.6827, 0.8063, 0.6822, 0.7634, 0.7219, 0.7349, 0.6991, 0.7467, 0.8954, 0.8326, 0.887, 0.8314, 0.9475, 0.7453, 0.9313, 0.7055, 0.8944, 0.7467, 0.8954, 0.7453, 0.9313, 0.712, 0.9259, 0.485, 0.6254, 0.4872, 0.6475, 0.4462, 0.6537, 0.4572, 0.6229, 0.7453, 0.9313, 0.8314, 0.9475, 0.8308, 0.9842, 0.7361, 0.9778, 0.4469, 0.7182, 0.472, 0.6883, 0.4805, 0.7239, 0.4689, 0.7283, 0.41, 0.6076, 0.4038, 0.6428, 0.3609, 0.6435, 0.3446, 0.5869, 0.7899, 0.4179, 0.8102, 0.4137, 0.8124, 0.4188, 0.7897, 0.4231, 0.8102, 0.4137, 0.8262, 0.4135, 0.8251, 0.4194, 0.8124, 0.4188, 0.8262, 0.4135, 0.8485, 0.4178, 0.8528, 0.4271, 0.8251, 0.4194, 0.7685, 0.4216, 0.7899, 0.4179, 0.7897, 0.4231, 0.7696, 0.429, 0.09049, 0.6966, 0.07948, 0.6833, 0.06335, 0.6875, 0.072, 0.7096, 0.1002, 0.6831, 0.08194, 0.6744, 0.07948, 0.6833, 0.09049, 0.6966, 0.08194, 0.6744, 0.0678, 0.6712, 0.06335, 0.6875, 0.07948, 0.6833, 0.09049, 0.6966, 0.072, 0.7096, 0.09328, 0.7241, 0.09666, 0.7111, 0.1103, 0.719, 0.1003, 0.711, 0.09666, 0.7111, 0.09328, 0.7241, 0.1002, 0.6831, 0.09049, 0.6966, 0.09666, 0.7111, 0.1003, 0.711, 0.1257, 0.6744, 0.1002, 0.6831, 0.1003, 0.711, 0.1103, 0.719, 0.1323, 0.7037, 0.1257, 0.6744, 0.1103, 0.719, 0.1197, 0.7241, 0.5612, 0.3754, 0.5523, 0.3883, 0.5443, 0.3612, 0.5594, 0.3636, 0.5523, 0.3883, 0.5361, 0.4101, 0.5162, 0.3721, 0.5443, 0.3612, 0.41, 0.6076, 0.4572, 0.6229, 0.4462, 0.6537, 0.4038, 0.6428, 0.4038, 0.6428, 0.402, 0.6888, 0.3737, 0.6848, 0.5139, 0.6869, 0.4948, 0.716, 0.472, 0.6883, 0.4696, 0.565, 0.4797, 0.5968, 0.4603, 0.6015, 0.4356, 0.5815, 0.5049, 0.7819, 0.4805, 0.7239, 0.4948, 0.716, 0.5248, 0.7652, 0.439, 0.684, 0.472, 0.6883, 0.4469, 0.7182, 0.4469, 0.7182, 0.4689, 0.7283, 0.4807, 0.7886, 0.4342, 0.7815, 0.4038, 0.6428, 0.3737, 0.6848, 0.3609, 0.6435, 0.4356, 0.5815, 0.4096, 0.5374, 0.4868, 0.5343, 0.4696, 0.565, 0.402, 0.6888, 0.4038, 0.6428, 0.4462, 0.6537, 0.439, 0.684, 0.4154, 0.7724, 0.402, 0.6888, 0.4469, 0.7182, 0.4342, 0.7815, 0.4469, 0.7182, 0.402, 0.6888, 0.439, 0.684, 0.712, 0.9259, 0.7453, 0.9313, 0.7361, 0.9778, 0.4356, 0.5815, 0.4603, 0.6015, 0.4572, 0.6229, 0.41, 0.6076, 0.4356, 0.5815, 0.41, 0.6076, 0.3446, 0.5869, 0.4096, 0.5374, 0.4797, 0.5968, 0.485, 0.6254, 0.4572, 0.6229, 0.4603, 0.6015, 0.7079, 0.8242, 0.7612, 0.8225, 0.7467, 0.8954, 0.7055, 0.8944, 0.7612, 0.8225, 0.8338, 0.8224, 0.8326, 0.887, 0.7467, 0.8954, 0.507, 0.5884, 0.5159, 0.6323, 0.485, 0.6254, 0.4797, 0.5968, 0.4868, 0.5343, 0.507, 0.5884, 0.4797, 0.5968, 0.4696, 0.565, 0.5159, 0.6323, 0.5107, 0.6513, 0.4872, 0.6475, 0.485, 0.6254, 0.5107, 0.6513, 0.5139, 0.6869, 0.472, 0.6883, 0.4872, 0.6475, 0.4948, 0.716, 0.4805, 0.7239, 0.472, 0.6883, 0.7897, 0.4231, 0.8124, 0.4188, 0.8099, 0.4712, 0.7937, 0.4744, 0.8124, 0.4188, 0.8251, 0.4194, 0.8172, 0.4726, 0.8099, 0.4712, 0.8251, 0.4194, 0.8528, 0.4271, 0.8416, 0.4772, 0.8172, 0.4726, 0.7696, 0.429, 0.7897, 0.4231, 0.7937, 0.4744, 0.7798, 0.4785, 0.402, 0.6888, 0.4154, 0.7724, 0.3423, 0.7147, 0.3737, 0.6848, 0.3609, 0.6435, 0.3737, 0.6848, 0.3423, 0.7147, 0.3272, 0.6482, 0.3446, 0.5869, 0.3609, 0.6435, 0.3272, 0.6482, 0.4689, 0.7283, 0.4805, 0.7239, 0.5049, 0.7819, 0.4807, 0.7886, 0.4948, 0.716, 0.5139, 0.6869, 0.5445, 0.7394, 0.5248, 0.7652, 0.5937, 0.1011, 0.5985, 0.04919, 0.6365, 0.058, 0.6325, 0.097, 0.6246, 0.179, 0.6046, 0.1345, 0.6328, 0.1274, 0.6456, 0.1458, 0.6777, 0.1904, 0.6246, 0.179, 0.6456, 0.1458, 0.684, 0.1538, 0.6046, 0.1345, 0.5937, 0.1011, 0.6325, 0.097, 0.6328, 0.1274, 0.7798, 0.4785, 0.7937, 0.4744, 0.7944, 0.4784, 0.7796, 0.4852, 0.7944, 0.4784, 0.8093, 0.4769, 0.8122, 0.4997, 0.7929, 0.496, 0.8172, 0.4726, 0.8416, 0.4772, 0.841, 0.484, 0.8177, 0.4818, 0.8099, 0.4712, 0.8172, 0.4726, 0.8177, 0.4818, 0.8093, 0.4769, 0.7937, 0.4744, 0.8099, 0.4712, 0.8093, 0.4769, 0.7944, 0.4784, 0.7783, 0.502, 0.7929, 0.496, 0.8026, 0.5197, 0.7962, 0.5266, 0.7796, 0.4852, 0.7944, 0.4784, 0.7929, 0.496, 0.7783, 0.502, 0.8177, 0.4818, 0.841, 0.484, 0.8455, 0.5005, 0.8189, 0.5017, 0.8093, 0.4769, 0.8177, 0.4818, 0.8189, 0.5017, 0.8122, 0.4997, 0.8121, 0.5233, 0.7962, 0.5266, 0.8026, 0.5197, 0.809, 0.5195, 0.8189, 0.5017, 0.8455, 0.5005, 0.8271, 0.5293, 0.8121, 0.5233, 0.8122, 0.4997, 0.8189, 0.5017, 0.8121, 0.5233, 0.809, 0.5195, 0.7929, 0.496, 0.8122, 0.4997, 0.809, 0.5195, 0.8026, 0.5197, 0.3144, 0.8864, 0.3234, 0.8979, 0.3184, 0.898, 0.3163, 0.8971, 0.3324, 0.9082, 0.3247, 0.9251, 0.3113, 0.9287, 0.3224, 0.9064, 0.3249, 0.8858, 0.3333, 0.8948, 0.3234, 0.8979, 0.3144, 0.8864, 0.3333, 0.8948, 0.3324, 0.9082, 0.3224, 0.9064, 0.3234, 0.8979, 0.3184, 0.898, 0.3169, 0.9002, 0.3157, 0.8989, 0.3163, 0.8971, 0.3234, 0.8979, 0.3224, 0.9064, 0.3169, 0.9002, 0.3184, 0.898, 0.3055, 0.8997, 0.3144, 0.8864, 0.3163, 0.8971, 0.3157, 0.8989, 0.3224, 0.9064, 0.3055, 0.8997, 0.3157, 0.8989, 0.3169, 0.9002, 0.1039, 0.07892, 0.1384, 0.1002, 0.1442, 0.07476, 0.1245, 0.03444, 0.5956, 0.8871, 0.5371, 0.8811, 0.5334, 0.8379, 0.5898, 0.8526, 0.1612, 0.2689, 0.202, 0.2391, 0.1869, 0.1983, 0.1346, 0.2165, 0.1346, 0.2165, 0.1869, 0.1983, 0.1655, 0.1599, 0.1312, 0.172, 0.1312, 0.172, 0.1655, 0.1599, 0.1697, 0.1136, 0.1384, 0.1002, 0.08873, 0.2864, 0.1612, 0.2689, 0.1346, 0.2165, 0.07376, 0.2181, 0.07376, 0.2181, 0.1346, 0.2165, 0.1312, 0.172, 0.08935, 0.1777, 0.08935, 0.1777, 0.1312, 0.172, 0.1384, 0.1002, 0.1039, 0.07892, 0.0526, 0.1803, 0.08935, 0.1777, 0.1039, 0.07892, 0.05526, 0.06625, 0.06045, 0.2266, 0.07376, 0.2181, 0.08935, 0.1777, 0.0526, 0.1803, 0.07203, 0.2754, 0.08873, 0.2864, 0.07376, 0.2181, 0.06045, 0.2266, 0.1655, 0.1599, 0.2394, 0.1459, 0.2266, 0.09206, 0.1697, 0.1136, 0.1869, 0.1983, 0.2459, 0.1725, 0.2394, 0.1459, 0.1655, 0.1599, 0.202, 0.2391, 0.275, 0.2213, 0.2459, 0.1725, 0.1869, 0.1983, 0.1747, 0.07445, 0.1703, 0.03414, 0.1245, 0.03444, 0.1442, 0.07476, 0.1697, 0.1136, 0.2266, 0.09206, 0.1703, 0.03414, 0.1747, 0.07445, 0.05526, 0.06625, 0.1039, 0.07892, 0.1245, 0.03444, 0.09103, 0.008939, 0.8326, 0.1598, 0.828, 0.1645, 0.8031, 0.1478, 0.8087, 0.141, 0.8669, 0.08347, 0.8446, 0.1042, 0.7972, 0.07398, 0.8089, 0.05234, 0.941, 0.1909, 0.8854, 0.184, 0.8652, 0.1359, 0.8963, 0.1169, 0.8877, 0.2436, 0.8655, 0.2382, 0.8854, 0.184, 0.941, 0.1909, 0.8963, 0.1169, 0.8652, 0.1359, 0.8446, 0.1042, 0.8669, 0.08347, 0.828, 0.1645, 0.8209, 0.1705, 0.8034, 0.1687, 0.8031, 0.1478, 0.8219, 0.2165, 0.8187, 0.2171, 0.8354, 0.1797, 0.8392, 0.1813, 0.8392, 0.1813, 0.8354, 0.1797, 0.828, 0.1645, 0.8326, 0.1598, 0.8087, 0.141, 0.8031, 0.1478, 0.7723, 0.1219, 0.7755, 0.1201, 0.2266, 0.09206, 0.2373, 0.08611, 0.2168, 0.04331, 0.1703, 0.03414, 0.08873, 0.2864, 0.07203, 0.2754, 0.03449, 0.3327, 0.05908, 0.3421, 0.1699, 0.9765, 0.1841, 0.9411, 0.2114, 0.9389, 0.2159, 0.9647, 0.275, 0.2213, 0.2785, 0.1956, 0.2631, 0.1655, 0.2459, 0.1725, 0.2459, 0.1725, 0.2631, 0.1655, 0.2514, 0.1404, 0.2394, 0.1459, 0.2394, 0.1459, 0.2514, 0.1404, 0.2373, 0.08611, 0.2266, 0.09206, 0.5371, 0.8811, 0.4774, 0.9019, 0.469, 0.8895, 0.5334, 0.8379, 0.6138, 0.9041, 0.5319, 0.915, 0.5371, 0.8811, 0.5956, 0.8871, 0.5991, 0.9695, 0.5464, 0.971, 0.5505, 0.9454, 0.6226, 0.9282, 0.6226, 0.9282, 0.5505, 0.9454, 0.5319, 0.915, 0.6138, 0.9041, 0.4774, 0.9019, 0.4636, 0.9008, 0.464, 0.894, 0.469, 0.8895, 0.5319, 0.915, 0.488, 0.917, 0.4774, 0.9019, 0.5371, 0.8811, 0.5464, 0.971, 0.4849, 0.9404, 0.4915, 0.93, 0.5505, 0.9454, 0.5505, 0.9454, 0.4915, 0.93, 0.488, 0.917, 0.5319, 0.915, 0.1841, 0.9411, 0.1787, 0.9217, 0.2036, 0.9175, 0.2114, 0.9389, 0.2541, 0.9527, 0.2535, 0.9262, 0.2814, 0.9303, 0.2795, 0.9542, 0.2159, 0.9647, 0.2114, 0.9389, 0.2541, 0.9527, 0.2474, 0.9814, 0.2474, 0.9814, 0.2541, 0.9527, 0.2795, 0.9542, 0.2817, 0.9716, 0.9156, 0.1062, 0.8963, 0.1169, 0.8669, 0.08347, 0.8816, 0.06532, 0.8965, 0.2473, 0.8877, 0.2436, 0.941, 0.1909, 0.9439, 0.1913, 0.9439, 0.1913, 0.941, 0.1909, 0.8963, 0.1169, 0.9156, 0.1062, 0.8816, 0.06532, 0.8669, 0.08347, 0.8089, 0.05234, 0.8122, 0.04329, 0.2529, 0.8911, 0.2481, 0.8601, 0.2703, 0.8332, 0.2931, 0.8869, 0.2036, 0.9175, 0.2124, 0.882, 0.2529, 0.8911, 0.2535, 0.9262, 0.1787, 0.9217, 0.1739, 0.8757, 0.2124, 0.882, 0.2036, 0.9175, 0.2535, 0.9262, 0.2529, 0.8911, 0.2931, 0.8869, 0.2814, 0.9303, 0.2174, 0.8591, 0.2074, 0.8288, 0.2703, 0.8332, 0.2481, 0.8601, 0.2114, 0.9389, 0.2036, 0.9175, 0.2535, 0.9262, 0.2541, 0.9527, 0.2124, 0.882, 0.2174, 0.8591, 0.2481, 0.8601, 0.2529, 0.8911, 0.1739, 0.8757, 0.2074, 0.8288, 0.2174, 0.8591, 0.2124, 0.882, 0.8209, 0.1705, 0.8249, 0.1804, 0.8059, 0.1983, 0.8034, 0.1687, 0.8187, 0.2171, 0.8059, 0.1983, 0.8249, 0.1804, 0.8354, 0.1797, 0.8187, 0.2171, 0.7443, 0.2193, 0.7407, 0.2018, 0.8059, 0.1983, 0.8354, 0.1797, 0.8249, 0.1804, 0.8209, 0.1705, 0.828, 0.1645, 0.8446, 0.1042, 0.8358, 0.1129, 0.7919, 0.08471, 0.7972, 0.07398, 0.8854, 0.184, 0.8783, 0.185, 0.8555, 0.1419, 0.8652, 0.1359, 0.8655, 0.2382, 0.8547, 0.2339, 0.8783, 0.185, 0.8854, 0.184, 0.8652, 0.1359, 0.8555, 0.1419, 0.8358, 0.1129, 0.8446, 0.1042, 0.7743, 0.1687, 0.7777, 0.1758, 0.7407, 0.2018, 0.7333, 0.1847, 0.8031, 0.1478, 0.7743, 0.1687, 0.7333, 0.1847, 0.7723, 0.1219, 0.8059, 0.1983, 0.7407, 0.2018, 0.7777, 0.1758, 0.8034, 0.1687, 0.8034, 0.1687, 0.7777, 0.1758, 0.7743, 0.1687, 0.8031, 0.1478, 0.3433, 0.3653, 0.332, 0.3675, 0.3292, 0.3422, 0.3334, 0.341, 0.4578, 0.3819, 0.476, 0.3751, 0.4977, 0.4397, 0.4602, 0.4377, 0.4272, 0.3446, 0.4202, 0.3264, 0.4419, 0.3153, 0.4433, 0.3255, 0.4177, 0.4755, 0.419, 0.4883, 0.3801, 0.4926, 0.3756, 0.468, 0.4916, 0.4812, 0.491, 0.4996, 0.4439, 0.4914, 0.456, 0.4787, 0.456, 0.4787, 0.4439, 0.4914, 0.419, 0.4883, 0.4177, 0.4755, 0.3433, 0.3653, 0.3334, 0.341, 0.3992, 0.3325, 0.4012, 0.3358, 0.4012, 0.3358, 0.3992, 0.3325, 0.4202, 0.3264, 0.4272, 0.3446, 0.3454, 0.384, 0.4197, 0.3837, 0.4268, 0.4256, 0.3767, 0.4275, 0.4197, 0.3837, 0.4578, 0.3819, 0.4602, 0.4377, 0.4268, 0.4256, 0.9006, 0.7572, 0.9063, 0.8252, 0.8338, 0.8224, 0.8356, 0.7237, 0.3454, 0.384, 0.3386, 0.3924, 0.3212, 0.4011, 0.3172, 0.4017, 0.3333, 0.3881, 0.4433, 0.3255, 0.4598, 0.3152, 0.4902, 0.372, 0.476, 0.3751, 0.3756, 0.468, 0.3497, 0.458, 0.3365, 0.4361, 0.3767, 0.4275, 0.6783, 0.6641, 0.6533, 0.6311, 0.6693, 0.6043, 0.6959, 0.6243, 0.2836, 0.4175, 0.3035, 0.3862, 0.3172, 0.4017, 0.3077, 0.431, 0.3035, 0.3862, 0.2818, 0.3886, 0.2724, 0.3705, 0.2953, 0.3574, 0.476, 0.3751, 0.4902, 0.372, 0.5294, 0.4281, 0.4977, 0.4397, 0.2272, 0.7629, 0.2362, 0.6569, 0.2744, 0.6632, 0.2731, 0.788, 0.1616, 0.7976, 0.2185, 0.6581, 0.2362, 0.6569, 0.2272, 0.7629, 0.8721, 0.4306, 0.8872, 0.3866, 0.9081, 0.3926, 0.8865, 0.4381, 0.3172, 0.4017, 0.3212, 0.4011, 0.3152, 0.431, 0.3077, 0.431, 0.3767, 0.4275, 0.3549, 0.4248, 0.3386, 0.3924, 0.3454, 0.384, 0.3365, 0.4361, 0.334, 0.4292, 0.3549, 0.4248, 0.3767, 0.4275, 0.9354, 0.469, 0.9438, 0.4009, 0.9663, 0.399, 0.9723, 0.4487, 0.914, 0.4592, 0.9279, 0.399, 0.9438, 0.4009, 0.9354, 0.469, 0.8865, 0.4381, 0.9081, 0.3926, 0.9279, 0.399, 0.914, 0.4592, 0.2185, 0.6581, 0.2194, 0.6456, 0.2373, 0.6469, 0.2362, 0.6569, 0.4977, 0.4397, 0.5294, 0.4281, 0.5307, 0.4899, 0.4916, 0.4812, 0.3035, 0.3862, 0.2836, 0.4175, 0.2737, 0.3992, 0.2818, 0.3886, 0.3683, 0.4946, 0.3625, 0.4974, 0.348, 0.4778, 0.3497, 0.458, 0.2731, 0.788, 0.2744, 0.6632, 0.3028, 0.6638, 0.3293, 0.8053, 0.8535, 0.6801, 0.9006, 0.7572, 0.8356, 0.7237, 0.8365, 0.6795, 0.3801, 0.4926, 0.3683, 0.4946, 0.3497, 0.458, 0.3756, 0.468, 0.5307, 0.4899, 0.5249, 0.5071, 0.491, 0.4996, 0.4916, 0.4812, 0.4197, 0.3837, 0.4012, 0.3358, 0.4272, 0.3446, 0.4578, 0.3819, 0.3454, 0.384, 0.3433, 0.3653, 0.4012, 0.3358, 0.4197, 0.3837, 0.4602, 0.4377, 0.456, 0.4787, 0.4177, 0.4755, 0.4268, 0.4256, 0.4977, 0.4397, 0.4916, 0.4812, 0.456, 0.4787, 0.4602, 0.4377, 0.4268, 0.4256, 0.4177, 0.4755, 0.3756, 0.468, 0.3767, 0.4275, 0.4578, 0.3819, 0.4272, 0.3446, 0.4433, 0.3255, 0.476, 0.3751, 0.3454, 0.384, 0.3333, 0.3881, 0.332, 0.3675, 0.3433, 0.3653, 0.4433, 0.3255, 0.4419, 0.3153, 0.468, 0.2948, 0.4598, 0.3152, 0.1616, 0.7976, 0.1571, 0.8123, 0.09629, 0.7918, 0.1172, 0.7674, 0.1955, 0.6375, 0.2221, 0.5263, 0.2417, 0.5321, 0.2194, 0.6456, 0.2002, 0.6543, 0.1955, 0.6375, 0.2194, 0.6456, 0.2185, 0.6581, 0.2362, 0.6569, 0.2373, 0.6469, 0.2726, 0.6518, 0.2744, 0.6632, 0.2744, 0.6632, 0.2726, 0.6518, 0.297, 0.6523, 0.3028, 0.6638, 0.2221, 0.5263, 0.2176, 0.5131, 0.2366, 0.5025, 0.2417, 0.5321, 0.2373, 0.6469, 0.2677, 0.5246, 0.2855, 0.5343, 0.2726, 0.6518, 0.2726, 0.6518, 0.2855, 0.5343, 0.2994, 0.5382, 0.297, 0.6523, 0.2194, 0.6456, 0.2417, 0.5321, 0.2677, 0.5246, 0.2373, 0.6469, 0.2185, 0.6581, 0.1616, 0.7976, 0.1172, 0.7674, 0.2002, 0.6543, 0.2684, 0.8128, 0.2731, 0.788, 0.3293, 0.8053, 0.3299, 0.834, 0.1571, 0.8123, 0.1616, 0.7976, 0.2272, 0.7629, 0.2202, 0.7824, 0.2202, 0.7824, 0.2272, 0.7629, 0.2731, 0.788, 0.2684, 0.8128, 0.4961, 0.2782, 0.5128, 0.2866, 0.4598, 0.3152, 0.468, 0.2948, 0.9372, 0.7029, 0.9879, 0.7183, 0.9595, 0.8289, 0.9078, 0.7246, 0.8665, 0.6833, 0.9078, 0.7246, 0.9006, 0.7572, 0.8535, 0.6801, 0.9078, 0.7246, 0.9595, 0.8289, 0.9063, 0.8252, 0.9006, 0.7572, 0.9259, 0.6861, 0.9372, 0.7029, 0.9078, 0.7246, 0.8665, 0.6833, 0.9181, 0.8986, 0.9182, 0.9345, 0.8314, 0.9475, 0.8326, 0.887, 0.9593, 0.8992, 0.9516, 0.9304, 0.9182, 0.9345, 0.9181, 0.8986, 0.6614, 0.6784, 0.6397, 0.6608, 0.6533, 0.6311, 0.6783, 0.6641, 0.9182, 0.9345, 0.9256, 0.9814, 0.8308, 0.9842, 0.8314, 0.9475, 0.6988, 0.5853, 0.7215, 0.5935, 0.7268, 0.6047, 0.6959, 0.6243, 0.5952, 0.6389, 0.5339, 0.608, 0.585, 0.5789, 0.6153, 0.6093, 0.9081, 0.3926, 0.9085, 0.3874, 0.9306, 0.3942, 0.9279, 0.399, 0.9279, 0.399, 0.9306, 0.3942, 0.9433, 0.3949, 0.9438, 0.4009, 0.9438, 0.4009, 0.9433, 0.3949, 0.9717, 0.3903, 0.9663, 0.399, 0.8872, 0.3866, 0.8891, 0.3794, 0.9085, 0.3874, 0.9081, 0.3926, 0.278, 0.5117, 0.2972, 0.4997, 0.3047, 0.5222, 0.2884, 0.5255, 0.2677, 0.5246, 0.278, 0.5117, 0.2884, 0.5255, 0.2855, 0.5343, 0.2855, 0.5343, 0.2884, 0.5255, 0.3047, 0.5222, 0.2994, 0.5382, 0.278, 0.5117, 0.2726, 0.4969, 0.2766, 0.4841, 0.2972, 0.4997, 0.2594, 0.4883, 0.2766, 0.4841, 0.2726, 0.4969, 0.269, 0.4968, 0.2677, 0.5246, 0.269, 0.4968, 0.2726, 0.4969, 0.278, 0.5117, 0.2417, 0.5321, 0.2594, 0.4883, 0.269, 0.4968, 0.2677, 0.5246, 0.2366, 0.5025, 0.2503, 0.4828, 0.2594, 0.4883, 0.2417, 0.5321, 0.3333, 0.3881, 0.3172, 0.4017, 0.3035, 0.3862, 0.332, 0.3675, 0.332, 0.3675, 0.3035, 0.3862, 0.2953, 0.3574, 0.3292, 0.3422, 0.5952, 0.6389, 0.6153, 0.6093, 0.6533, 0.6311, 0.6397, 0.6608, 0.6153, 0.6093, 0.623, 0.5582, 0.6461, 0.5751, 0.7249, 0.6546, 0.6959, 0.6243, 0.7316, 0.6203, 0.6082, 0.7109, 0.5953, 0.6754, 0.627, 0.6783, 0.6376, 0.6952, 0.7848, 0.5802, 0.7874, 0.6059, 0.7316, 0.6203, 0.7268, 0.6047, 0.6693, 0.6043, 0.6988, 0.5853, 0.6959, 0.6243, 0.6988, 0.5853, 0.7338, 0.5311, 0.7721, 0.5585, 0.7215, 0.5935, 0.6153, 0.6093, 0.585, 0.5789, 0.623, 0.5582, 0.5953, 0.6754, 0.6082, 0.7109, 0.5991, 0.7449, 0.546, 0.6889, 0.6461, 0.5751, 0.6693, 0.6043, 0.6533, 0.6311, 0.6153, 0.6093, 0.714, 0.5245, 0.7338, 0.5311, 0.6988, 0.5853, 0.6461, 0.5751, 0.6988, 0.5853, 0.6693, 0.6043, 0.6461, 0.5751, 0.9516, 0.9304, 0.9256, 0.9814, 0.9182, 0.9345, 0.5953, 0.6754, 0.5952, 0.6389, 0.6397, 0.6608, 0.627, 0.6783, 0.5953, 0.6754, 0.546, 0.6889, 0.5339, 0.608, 0.5952, 0.6389, 0.6376, 0.6952, 0.627, 0.6783, 0.6397, 0.6608, 0.6614, 0.6784, 0.9595, 0.8289, 0.9593, 0.8992, 0.9181, 0.8986, 0.9063, 0.8252, 0.9063, 0.8252, 0.9181, 0.8986, 0.8326, 0.887, 0.8338, 0.8224, 0.6513, 0.7203, 0.6376, 0.6952, 0.6614, 0.6784, 0.6883, 0.695, 0.5991, 0.7449, 0.6082, 0.7109, 0.6376, 0.6952, 0.6513, 0.7203, 0.6883, 0.695, 0.6614, 0.6784, 0.6783, 0.6641, 0.6978, 0.6778, 0.6978, 0.6778, 0.6783, 0.6641, 0.6959, 0.6243, 0.7249, 0.6546, 0.7316, 0.6203, 0.6959, 0.6243, 0.7268, 0.6047, 0.9085, 0.3874, 0.9181, 0.3369, 0.9338, 0.3418, 0.9306, 0.3942, 0.9306, 0.3942, 0.9338, 0.3418, 0.9412, 0.3412, 0.9433, 0.3949, 0.9433, 0.3949, 0.9412, 0.3412, 0.966, 0.3393, 0.9717, 0.3903, 0.8891, 0.3794, 0.9047, 0.3312, 0.9181, 0.3369, 0.9085, 0.3874, 0.6461, 0.5751, 0.623, 0.5582, 0.6214, 0.515, 0.714, 0.5245, 0.585, 0.5789, 0.5641, 0.552, 0.6214, 0.515, 0.623, 0.5582, 0.5339, 0.608, 0.5641, 0.552, 0.585, 0.5789, 0.7215, 0.5935, 0.7721, 0.5585, 0.7848, 0.5802, 0.7268, 0.6047, 0.7316, 0.6203, 0.7874, 0.6059, 0.7835, 0.6382, 0.7249, 0.6546, 0.8358, 0.1129, 0.8087, 0.141, 0.7755, 0.1201, 0.7919, 0.08471, 0.8783, 0.185, 0.8392, 0.1813, 0.8326, 0.1598, 0.8555, 0.1419, 0.8547, 0.2339, 0.8219, 0.2165, 0.8392, 0.1813, 0.8783, 0.185, 0.8555, 0.1419, 0.8326, 0.1598, 0.8087, 0.141, 0.8358, 0.1129, 0.9047, 0.3312, 0.9052, 0.3246, 0.9192, 0.3329, 0.9181, 0.3369, 0.9192, 0.3329, 0.9196, 0.3153, 0.9391, 0.3137, 0.9338, 0.3361, 0.9412, 0.3412, 0.9427, 0.3321, 0.9661, 0.3325, 0.966, 0.3393, 0.9338, 0.3418, 0.9338, 0.3361, 0.9427, 0.3321, 0.9412, 0.3412, 0.9181, 0.3369, 0.9192, 0.3329, 0.9338, 0.3361, 0.9338, 0.3418, 0.9057, 0.3078, 0.9262, 0.2853, 0.9318, 0.2928, 0.9196, 0.3153, 0.9052, 0.3246, 0.9057, 0.3078, 0.9196, 0.3153, 0.9192, 0.3329, 0.9427, 0.3321, 0.946, 0.3125, 0.9723, 0.3166, 0.9661, 0.3325, 0.9338, 0.3361, 0.9391, 0.3137, 0.946, 0.3125, 0.9427, 0.3321, 0.9416, 0.2902, 0.9381, 0.2937, 0.9318, 0.2928, 0.9262, 0.2853, 0.946, 0.3125, 0.9416, 0.2902, 0.9572, 0.2859, 0.9723, 0.3166, 0.9391, 0.3137, 0.9381, 0.2937, 0.9416, 0.2902, 0.946, 0.3125, 0.9196, 0.3153, 0.9318, 0.2928, 0.9381, 0.2937, 0.9391, 0.3137, 0.4744, 0.9417, 0.4743, 0.9309, 0.4762, 0.9296, 0.4811, 0.9288, 0.488, 0.917, 0.4785, 0.9207, 0.4636, 0.9008, 0.4774, 0.9019, 0.4849, 0.9404, 0.4744, 0.9417, 0.4811, 0.9288, 0.4915, 0.93, 0.4915, 0.93, 0.4811, 0.9288, 0.4785, 0.9207, 0.488, 0.917, 0.4762, 0.9296, 0.4743, 0.9309, 0.4734, 0.9293, 0.4743, 0.9278, 0.4811, 0.9288, 0.4762, 0.9296, 0.4743, 0.9278, 0.4785, 0.9207, 0.4632, 0.9303, 0.4734, 0.9293, 0.4743, 0.9309, 0.4744, 0.9417, 0.4785, 0.9207, 0.4743, 0.9278, 0.4734, 0.9293, 0.4632, 0.9303, 0.8679, 0.6022, 0.8629, 0.592, 0.8702, 0.5927, 0.8715, 0.5961, 0.939, 0.5818, 0.931, 0.591, 0.9388, 0.591, 0.9429, 0.5873, 0.9564, 0.5844, 0.939, 0.5818, 0.9429, 0.5873, 0.9527, 0.5897, 0.8858, 0.5818, 0.8937, 0.591, 0.886, 0.591, 0.8819, 0.5873, 0.931, 0.591, 0.9325, 0.5948, 0.9395, 0.5924, 0.9388, 0.591, 0.9325, 0.5948, 0.9343, 0.5976, 0.9406, 0.5939, 0.9395, 0.5924, 0.9343, 0.5976, 0.9568, 0.6022, 0.9532, 0.5961, 0.9406, 0.5939, 0.8684, 0.5844, 0.8858, 0.5818, 0.8819, 0.5873, 0.872, 0.5897, 0.8937, 0.591, 0.8922, 0.5948, 0.8852, 0.5924, 0.886, 0.591, 0.9618, 0.592, 0.9564, 0.5844, 0.9527, 0.5897, 0.9545, 0.5927, 0.8904, 0.5976, 0.8679, 0.6022, 0.8715, 0.5961, 0.8842, 0.5939, 0.8629, 0.592, 0.8684, 0.5844, 0.872, 0.5897, 0.8702, 0.5927, 0.8922, 0.5948, 0.8904, 0.5976, 0.8842, 0.5939, 0.8852, 0.5924, 0.9568, 0.6022, 0.9618, 0.592, 0.9545, 0.5927, 0.9532, 0.5961])
me_cube_001.materials.append(mat_material_001)
me_cube_001.use_remesh_preserve_volume = False
me_cube_001.use_remesh_preserve_attributes = False
me_cube_001.use_mirror_vertex_groups = False
me_cube_001.update()

# ---- objects
ob_wifecarrying = bpy.data.objects.new('Wifecarrying', me_cube_001)

# ---- transforms, parenting, visibility, modifiers, constraints
ob_wifecarrying.location = (0.0, 0.0, 2.54)
ob_wifecarrying.lineart.crease_threshold = 0.0

# ---- collection membership
col_collection_1.objects.link(ob_wifecarrying)

# ---- scene / render settings (as saved in the file)
scene.frame_start = 1; scene.frame_end = 250; scene.frame_set(1)
scene.render.engine = 'CYCLES'
scene.render.resolution_percentage = 50
scene.render.dither_intensity = 0.0
scene.cycles.use_denoising = False
scene.cycles.samples = 128
scene.cycles.sampling_pattern = 'TABULATED_SOBOL'
scene.cycles.light_sampling_threshold = 0.0
scene.cycles.use_adaptive_sampling = False
scene.cycles.use_light_tree = False
scene.cycles.blur_glossy = 0.0
scene.cycles.sample_clamp_indirect = 0.0
scene.view_settings.view_transform = 'Standard'
bpy.context.view_layer.update()

# ---- added for rendering (the .blend has no active camera): camera
cam_auto = bpy.data.cameras.new('AutoCamera')
cam_auto.lens = 50.0
cam_auto.sensor_width = 36.0
cam_auto.clip_end = 1000.0
ob_auto_camera = bpy.data.objects.new('AutoCamera', cam_auto)
scene.collection.objects.link(ob_auto_camera)
ob_auto_camera.location = (6.65148, -8.69946, 8.40183)
ob_auto_camera.rotation_euler = (1.09748, -7.21219e-08, 0.694738)
scene.camera = ob_auto_camera
bpy.context.view_layer.update()
